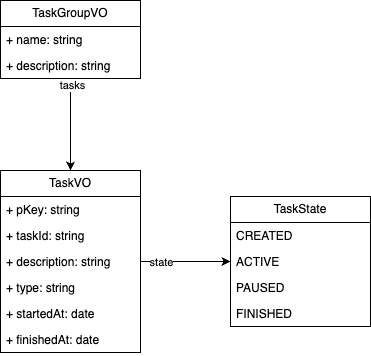

The diagram above was exported from draw.io. Its source (the exported page's mxGraphModel, read from the mxfile embedded in the PNG):
<mxGraphModel dx="772" dy="583" grid="1" gridSize="10" guides="1" tooltips="1" connect="1" arrows="1" fold="1" page="1" pageScale="1" pageWidth="850" pageHeight="1100" math="0" shadow="0">
  <root>
    <mxCell id="0" />
    <mxCell id="1" parent="0" />
    <mxCell id="2" value="TaskVO" style="swimlane;fontStyle=0;childLayout=stackLayout;horizontal=1;startSize=26;fillColor=none;horizontalStack=0;resizeParent=1;resizeParentMax=0;resizeLast=0;collapsible=1;marginBottom=0;whiteSpace=wrap;html=1;" vertex="1" parent="1">
      <mxGeometry x="40" y="210" width="140" height="182" as="geometry" />
    </mxCell>
    <mxCell id="3" value="+ pKey: string" style="text;strokeColor=none;fillColor=none;align=left;verticalAlign=top;spacingLeft=4;spacingRight=4;overflow=hidden;rotatable=0;points=[[0,0.5],[1,0.5]];portConstraint=eastwest;whiteSpace=wrap;html=1;" vertex="1" parent="2">
      <mxGeometry y="26" width="140" height="26" as="geometry" />
    </mxCell>
    <mxCell id="4" value="+ taskId: string" style="text;strokeColor=none;fillColor=none;align=left;verticalAlign=top;spacingLeft=4;spacingRight=4;overflow=hidden;rotatable=0;points=[[0,0.5],[1,0.5]];portConstraint=eastwest;whiteSpace=wrap;html=1;" vertex="1" parent="2">
      <mxGeometry y="52" width="140" height="26" as="geometry" />
    </mxCell>
    <mxCell id="5" value="+ description: string" style="text;strokeColor=none;fillColor=none;align=left;verticalAlign=top;spacingLeft=4;spacingRight=4;overflow=hidden;rotatable=0;points=[[0,0.5],[1,0.5]];portConstraint=eastwest;whiteSpace=wrap;html=1;" vertex="1" parent="2">
      <mxGeometry y="78" width="140" height="26" as="geometry" />
    </mxCell>
    <mxCell id="15" value="+ type: string" style="text;strokeColor=none;fillColor=none;align=left;verticalAlign=top;spacingLeft=4;spacingRight=4;overflow=hidden;rotatable=0;points=[[0,0.5],[1,0.5]];portConstraint=eastwest;whiteSpace=wrap;html=1;" vertex="1" parent="2">
      <mxGeometry y="104" width="140" height="26" as="geometry" />
    </mxCell>
    <mxCell id="16" value="+ startedAt: date" style="text;strokeColor=none;fillColor=none;align=left;verticalAlign=top;spacingLeft=4;spacingRight=4;overflow=hidden;rotatable=0;points=[[0,0.5],[1,0.5]];portConstraint=eastwest;whiteSpace=wrap;html=1;" vertex="1" parent="2">
      <mxGeometry y="130" width="140" height="26" as="geometry" />
    </mxCell>
    <mxCell id="19" value="+ finishedAt: date" style="text;strokeColor=none;fillColor=none;align=left;verticalAlign=top;spacingLeft=4;spacingRight=4;overflow=hidden;rotatable=0;points=[[0,0.5],[1,0.5]];portConstraint=eastwest;whiteSpace=wrap;html=1;" vertex="1" parent="2">
      <mxGeometry y="156" width="140" height="26" as="geometry" />
    </mxCell>
    <mxCell id="20" style="edgeStyle=orthogonalEdgeStyle;rounded=0;orthogonalLoop=1;jettySize=auto;html=1;entryX=0.5;entryY=0;entryDx=0;entryDy=0;" edge="1" parent="1" source="6" target="2">
      <mxGeometry relative="1" as="geometry" />
    </mxCell>
    <mxCell id="21" value="tasks" style="edgeLabel;html=1;align=center;verticalAlign=middle;resizable=0;points=[];" vertex="1" connectable="0" parent="20">
      <mxGeometry x="-0.8649" y="1" relative="1" as="geometry">
        <mxPoint as="offset" />
      </mxGeometry>
    </mxCell>
    <mxCell id="6" value="TaskGroupVO" style="swimlane;fontStyle=0;childLayout=stackLayout;horizontal=1;startSize=26;fillColor=none;horizontalStack=0;resizeParent=1;resizeParentMax=0;resizeLast=0;collapsible=1;marginBottom=0;whiteSpace=wrap;html=1;" vertex="1" parent="1">
      <mxGeometry x="40" y="40" width="140" height="78" as="geometry" />
    </mxCell>
    <mxCell id="7" value="+ name: string" style="text;strokeColor=none;fillColor=none;align=left;verticalAlign=top;spacingLeft=4;spacingRight=4;overflow=hidden;rotatable=0;points=[[0,0.5],[1,0.5]];portConstraint=eastwest;whiteSpace=wrap;html=1;" vertex="1" parent="6">
      <mxGeometry y="26" width="140" height="26" as="geometry" />
    </mxCell>
    <mxCell id="8" value="+ description: string" style="text;strokeColor=none;fillColor=none;align=left;verticalAlign=top;spacingLeft=4;spacingRight=4;overflow=hidden;rotatable=0;points=[[0,0.5],[1,0.5]];portConstraint=eastwest;whiteSpace=wrap;html=1;" vertex="1" parent="6">
      <mxGeometry y="52" width="140" height="26" as="geometry" />
    </mxCell>
    <mxCell id="10" value="TaskState" style="swimlane;fontStyle=0;childLayout=stackLayout;horizontal=1;startSize=26;fillColor=none;horizontalStack=0;resizeParent=1;resizeParentMax=0;resizeLast=0;collapsible=1;marginBottom=0;whiteSpace=wrap;html=1;" vertex="1" parent="1">
      <mxGeometry x="270" y="236" width="140" height="130" as="geometry" />
    </mxCell>
    <mxCell id="11" value="CREATED" style="text;strokeColor=none;fillColor=none;align=left;verticalAlign=top;spacingLeft=4;spacingRight=4;overflow=hidden;rotatable=0;points=[[0,0.5],[1,0.5]];portConstraint=eastwest;whiteSpace=wrap;html=1;" vertex="1" parent="10">
      <mxGeometry y="26" width="140" height="26" as="geometry" />
    </mxCell>
    <mxCell id="12" value="ACTIVE" style="text;strokeColor=none;fillColor=none;align=left;verticalAlign=top;spacingLeft=4;spacingRight=4;overflow=hidden;rotatable=0;points=[[0,0.5],[1,0.5]];portConstraint=eastwest;whiteSpace=wrap;html=1;" vertex="1" parent="10">
      <mxGeometry y="52" width="140" height="26" as="geometry" />
    </mxCell>
    <mxCell id="13" value="PAUSED" style="text;strokeColor=none;fillColor=none;align=left;verticalAlign=top;spacingLeft=4;spacingRight=4;overflow=hidden;rotatable=0;points=[[0,0.5],[1,0.5]];portConstraint=eastwest;whiteSpace=wrap;html=1;" vertex="1" parent="10">
      <mxGeometry y="78" width="140" height="26" as="geometry" />
    </mxCell>
    <mxCell id="14" value="FINISHED" style="text;strokeColor=none;fillColor=none;align=left;verticalAlign=top;spacingLeft=4;spacingRight=4;overflow=hidden;rotatable=0;points=[[0,0.5],[1,0.5]];portConstraint=eastwest;whiteSpace=wrap;html=1;" vertex="1" parent="10">
      <mxGeometry y="104" width="140" height="26" as="geometry" />
    </mxCell>
    <mxCell id="17" style="edgeStyle=orthogonalEdgeStyle;rounded=0;orthogonalLoop=1;jettySize=auto;html=1;" edge="1" parent="1" source="5" target="10">
      <mxGeometry relative="1" as="geometry" />
    </mxCell>
    <mxCell id="18" value="state" style="edgeLabel;html=1;align=center;verticalAlign=middle;resizable=0;points=[];" vertex="1" connectable="0" parent="17">
      <mxGeometry x="-0.7701" relative="1" as="geometry">
        <mxPoint x="10" as="offset" />
      </mxGeometry>
    </mxCell>
  </root>
</mxGraphModel>